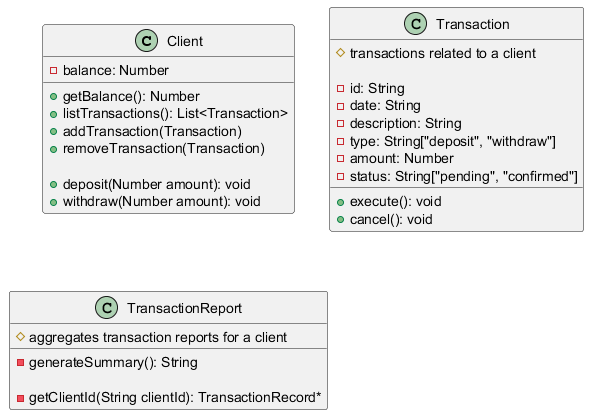

The diagram above was rendered by PlantUML. Its source (embedded in the PNG):
@startuml
class Client {
    - balance: Number
    
    + getBalance(): Number
    + listTransactions(): List<Transaction>
    + addTransaction(Transaction)
    + removeTransaction(Transaction)
    
    + deposit(Number amount): void
    + withdraw(Number amount): void
}

class Transaction {
    # transactions related to a client
    
    - id: String
    - date: String
    - description: String
    - type: String["deposit", "withdraw"]
    - amount: Number
    - status: String["pending", "confirmed"]
    
    + execute(): void
    + cancel(): void
}

class TransactionReport {
    # aggregates transaction reports for a client
    
    - generateSummary(): String
    
    - getClientId(String clientId): TransactionRecord*
}
@enduml